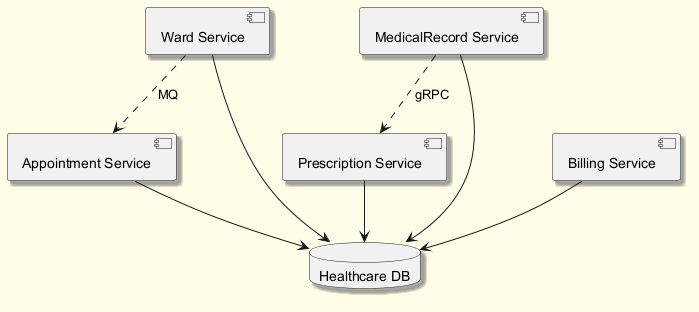

The diagram above was rendered by PlantUML. Its source (embedded in the PNG):
@startuml
skinparam backgroundColor #FFFDE7
skinparam classBackgroundColor #FFF9C4
skinparam classBorderColor #F57F17
skinparam shadowing true
component "Appointment Service" as C_AppointmentService
component "Ward Service" as C_WardService
component "Prescription Service" as C_PrescriptionService
component "Billing Service" as C_BillingService
component "MedicalRecord Service" as C_MedicalRecordService
database "Healthcare DB" as DB_healthcare
C_AppointmentService --> DB_healthcare
C_WardService --> DB_healthcare
C_PrescriptionService --> DB_healthcare
C_BillingService --> DB_healthcare
C_MedicalRecordService --> DB_healthcare
C_WardService ..> C_AppointmentService : MQ
C_MedicalRecordService ..> C_PrescriptionService : gRPC
@enduml